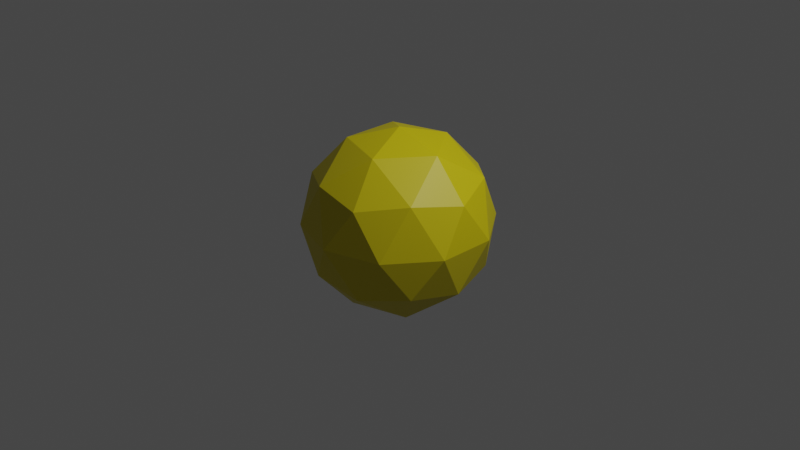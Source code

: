 # Source: bullet.blend  (saved by Blender 3.0.42; exported with 4.5.12 LTS)
import bpy
from mathutils import Matrix  # noqa: F401  (used for matrix-valued properties, if any)

bpy.ops.wm.read_factory_settings(use_empty=True)
scene = bpy.context.scene
scene.name = 'Scene'

# ---- collections
col_collection = bpy.data.collections.new('Collection'); scene.collection.children.link(col_collection)

# ---- materials (node trees are filled in below, after node groups)
mat_material_001 = bpy.data.materials.new('Material.001')
mat_material_001.use_transparent_shadow = False

# ---- material node trees
mat_material_001.use_nodes = True; mat_material_001.node_tree.nodes.clear()
_N = mat_material_001.node_tree.nodes; _L = mat_material_001.node_tree.links
n0 = _N.new('ShaderNodeBsdfPrincipled'); n0.name = 'Principled BSDF'; n0.location = (10, 300)
n0.distribution = 'GGX'
n0.subsurface_method = 'RANDOM_WALK_SKIN'
n0.inputs[0].default_value = (0.6383, 0.5324, 0.0, 1.0)
n0.inputs[3].default_value = 1.45
n0.inputs[27].default_value = (0.0, 0.0, 0.0, 1.0)
n0.inputs[28].default_value = 1.0
n1 = _N.new('ShaderNodeOutputMaterial'); n1.name = 'Material Output'; n1.location = (300, 300)
_L.new(n0.outputs[0], n1.inputs[0])
n1.is_active_output = True

# ---- world
world_world = bpy.data.worlds.new('World'); scene.world = world_world
world_world.use_nodes = True; world_world.node_tree.nodes.clear()
_N = world_world.node_tree.nodes; _L = world_world.node_tree.links
n0 = _N.new('ShaderNodeOutputWorld'); n0.name = 'World Output'; n0.location = (300, 300)
n1 = _N.new('ShaderNodeBackground'); n1.name = 'Background'; n1.location = (10, 300)
n1.inputs[0].default_value = (0.05088, 0.05088, 0.05088, 1.0)
_L.new(n1.outputs[0], n0.inputs[0])
n0.is_active_output = True
world_world.color = (0.05088, 0.05088, 0.05088)
world_world.use_sun_shadow = False
world_world.sun_shadow_jitter_overblur = 0.0

# ---- cameras
cam_camera = bpy.data.cameras.new('Camera')
cam_camera.clip_end = 100.0
cam_camera.ortho_scale = 7.314

# ---- lights
light_light = bpy.data.lights.new('Light', 'POINT')
light_light.transmission_factor = 0.0
light_light.energy = 1000.0
light_light.shadow_soft_size = 0.1
light_light.shadow_maximum_resolution = 0.006
light_light.use_absolute_resolution = True

# ---- meshes
me_icosphere = bpy.data.meshes.new('Icosphere')
me_icosphere.from_pydata([(0.0, 0.0, -1.0), (0.7236, -0.5257, -0.4472), (-0.2764, -0.8506, -0.4472), (-0.8944, 0.0, -0.4472), (-0.2764, 0.8506, -0.4472), (0.7236, 0.5257, -0.4472), (0.2764, -0.8506, 0.4472), (-0.7236, -0.5257, 0.4472), (-0.7236, 0.5257, 0.4472), (0.2764, 0.8506, 0.4472), (0.8944, 0.0, 0.4472), (0.0, 0.0, 1.0), (-0.1625, -0.5, -0.8507), (0.4253, -0.309, -0.8507), (0.2629, -0.809, -0.5257), (0.8506, 0.0, -0.5257), (0.4253, 0.309, -0.8507), (-0.5257, 0.0, -0.8507), (-0.6882, -0.5, -0.5257), (-0.1625, 0.5, -0.8507), (-0.6882, 0.5, -0.5257), (0.2629, 0.809, -0.5257), (0.9511, -0.309, 0.0), (0.9511, 0.309, 0.0), (0.0, -1.0, 0.0), (0.5878, -0.809, 0.0), (-0.9511, -0.309, 0.0), (-0.5878, -0.809, 0.0), (-0.5878, 0.809, 0.0), (-0.9511, 0.309, 0.0), (0.5878, 0.809, 0.0), (0.0, 1.0, 0.0), (0.6882, -0.5, 0.5257), (-0.2629, -0.809, 0.5257), (-0.8506, 0.0, 0.5257), (-0.2629, 0.809, 0.5257), (0.6882, 0.5, 0.5257), (0.1625, -0.5, 0.8507), (0.5257, 0.0, 0.8507), (-0.4253, -0.309, 0.8507), (-0.4253, 0.309, 0.8507), (0.1625, 0.5, 0.8507)], [], [(0, 13, 12), (1, 13, 15), (0, 12, 17), (0, 17, 19), (0, 19, 16), (1, 15, 22), (2, 14, 24), (3, 18, 26), (4, 20, 28), (5, 21, 30), (1, 22, 25), (2, 24, 27), (3, 26, 29), (4, 28, 31), (5, 30, 23), (6, 32, 37), (7, 33, 39), (8, 34, 40), (9, 35, 41), (10, 36, 38), (38, 41, 11), (38, 36, 41), (36, 9, 41), (41, 40, 11), (41, 35, 40), (35, 8, 40), (40, 39, 11), (40, 34, 39), (34, 7, 39), (39, 37, 11), (39, 33, 37), (33, 6, 37), (37, 38, 11), (37, 32, 38), (32, 10, 38), (23, 36, 10), (23, 30, 36), (30, 9, 36), (31, 35, 9), (31, 28, 35), (28, 8, 35), (29, 34, 8), (29, 26, 34), (26, 7, 34), (27, 33, 7), (27, 24, 33), (24, 6, 33), (25, 32, 6), (25, 22, 32), (22, 10, 32), (30, 31, 9), (30, 21, 31), (21, 4, 31), (28, 29, 8), (28, 20, 29), (20, 3, 29), (26, 27, 7), (26, 18, 27), (18, 2, 27), (24, 25, 6), (24, 14, 25), (14, 1, 25), (22, 23, 10), (22, 15, 23), (15, 5, 23), (16, 21, 5), (16, 19, 21), (19, 4, 21), (19, 20, 4), (19, 17, 20), (17, 3, 20), (17, 18, 3), (17, 12, 18), (12, 2, 18), (15, 16, 5), (15, 13, 16), (13, 0, 16), (12, 14, 2), (12, 13, 14), (13, 1, 14)])
_uv = me_icosphere.uv_layers.new(name='UVMap')
_uv.uv.foreach_set('vector', [0.1818, 0.0, 0.2273, 0.07873, 0.1364, 0.07873, 0.2727, 0.1575, 0.3182, 0.07873, 0.3636, 0.1575, 0.9091, 0.0, 0.9545, 0.07873, 0.8636, 0.07873, 0.7273, 0.0, 0.7727, 0.07873, 0.6818, 0.07873, 0.5455, 0.0, 0.5909, 0.07873, 0.5, 0.07873, 0.2727, 0.1575, 0.3636, 0.1575, 0.3182, 0.2362, 0.09091, 0.1575, 0.1818, 0.1575, 0.1364, 0.2362, 0.8182, 0.1575, 0.9091, 0.1575, 0.8636, 0.2362, 0.6364, 0.1575, 0.7273, 0.1575, 0.6818, 0.2362, 0.4545, 0.1575, 0.5455, 0.1575, 0.5, 0.2362, 0.2727, 0.1575, 0.3182, 0.2362, 0.2273, 0.2362, 0.09091, 0.1575, 0.1364, 0.2362, 0.04546, 0.2362, 0.8182, 0.1575, 0.8636, 0.2362, 0.7727, 0.2362, 0.6364, 0.1575, 0.6818, 0.2362, 0.5909, 0.2362, 0.4545, 0.1575, 0.5, 0.2362, 0.4091, 0.2362, 0.1818, 0.3149, 0.2727, 0.3149, 0.2273, 0.3937, 0.0, 0.3149, 0.09091, 0.3149, 0.04546, 0.3937, 0.7273, 0.3149, 0.8182, 0.3149, 0.7727, 0.3937, 0.5455, 0.3149, 0.6364, 0.3149, 0.5909, 0.3937, 0.3636, 0.3149, 0.4545, 0.3149, 0.4091, 0.3937, 0.4091, 0.3937, 0.5, 0.3937, 0.4545, 0.4724, 0.4091, 0.3937, 0.4545, 0.3149, 0.5, 0.3937, 0.4545, 0.3149, 0.5455, 0.3149, 0.5, 0.3937, 0.5909, 0.3937, 0.6818, 0.3937, 0.6364, 0.4724, 0.5909, 0.3937, 0.6364, 0.3149, 0.6818, 0.3937, 0.6364, 0.3149, 0.7273, 0.3149, 0.6818, 0.3937, 0.7727, 0.3937, 0.8636, 0.3937, 0.8182, 0.4724, 0.7727, 0.3937, 0.8182, 0.3149, 0.8636, 0.3937, 0.8182, 0.3149, 0.9091, 0.3149, 0.8636, 0.3937, 0.04546, 0.3937, 0.1364, 0.3937, 0.09091, 0.4724, 0.04546, 0.3937, 0.09091, 0.3149, 0.1364, 0.3937, 0.09091, 0.3149, 0.1818, 0.3149, 0.1364, 0.3937, 0.2273, 0.3937, 0.3182, 0.3937, 0.2727, 0.4724, 0.2273, 0.3937, 0.2727, 0.3149, 0.3182, 0.3937, 0.2727, 0.3149, 0.3636, 0.3149, 0.3182, 0.3937, 0.4091, 0.2362, 0.4545, 0.3149, 0.3636, 0.3149, 0.4091, 0.2362, 0.5, 0.2362, 0.4545, 0.3149, 0.5, 0.2362, 0.5455, 0.3149, 0.4545, 0.3149, 0.5909, 0.2362, 0.6364, 0.3149, 0.5455, 0.3149, 0.5909, 0.2362, 0.6818, 0.2362, 0.6364, 0.3149, 0.6818, 0.2362, 0.7273, 0.3149, 0.6364, 0.3149, 0.7727, 0.2362, 0.8182, 0.3149, 0.7273, 0.3149, 0.7727, 0.2362, 0.8636, 0.2362, 0.8182, 0.3149, 0.8636, 0.2362, 0.9091, 0.3149, 0.8182, 0.3149, 0.04546, 0.2362, 0.09091, 0.3149, 0.0, 0.3149, 0.04546, 0.2362, 0.1364, 0.2362, 0.09091, 0.3149, 0.1364, 0.2362, 0.1818, 0.3149, 0.09091, 0.3149, 0.2273, 0.2362, 0.2727, 0.3149, 0.1818, 0.3149, 0.2273, 0.2362, 0.3182, 0.2362, 0.2727, 0.3149, 0.3182, 0.2362, 0.3636, 0.3149, 0.2727, 0.3149, 0.5, 0.2362, 0.5909, 0.2362, 0.5455, 0.3149, 0.5, 0.2362, 0.5455, 0.1575, 0.5909, 0.2362, 0.5455, 0.1575, 0.6364, 0.1575, 0.5909, 0.2362, 0.6818, 0.2362, 0.7727, 0.2362, 0.7273, 0.3149, 0.6818, 0.2362, 0.7273, 0.1575, 0.7727, 0.2362, 0.7273, 0.1575, 0.8182, 0.1575, 0.7727, 0.2362, 0.8636, 0.2362, 0.9545, 0.2362, 0.9091, 0.3149, 0.8636, 0.2362, 0.9091, 0.1575, 0.9545, 0.2362, 0.9091, 0.1575, 1.0, 0.1575, 0.9545, 0.2362, 0.1364, 0.2362, 0.2273, 0.2362, 0.1818, 0.3149, 0.1364, 0.2362, 0.1818, 0.1575, 0.2273, 0.2362, 0.1818, 0.1575, 0.2727, 0.1575, 0.2273, 0.2362, 0.3182, 0.2362, 0.4091, 0.2362, 0.3636, 0.3149, 0.3182, 0.2362, 0.3636, 0.1575, 0.4091, 0.2362, 0.3636, 0.1575, 0.4545, 0.1575, 0.4091, 0.2362, 0.5, 0.07873, 0.5455, 0.1575, 0.4545, 0.1575, 0.5, 0.07873, 0.5909, 0.07873, 0.5455, 0.1575, 0.5909, 0.07873, 0.6364, 0.1575, 0.5455, 0.1575, 0.6818, 0.07873, 0.7273, 0.1575, 0.6364, 0.1575, 0.6818, 0.07873, 0.7727, 0.07873, 0.7273, 0.1575, 0.7727, 0.07873, 0.8182, 0.1575, 0.7273, 0.1575, 0.8636, 0.07873, 0.9091, 0.1575, 0.8182, 0.1575, 0.8636, 0.07873, 0.9545, 0.07873, 0.9091, 0.1575, 0.9545, 0.07873, 1.0, 0.1575, 0.9091, 0.1575, 0.3636, 0.1575, 0.4091, 0.07873, 0.4545, 0.1575, 0.3636, 0.1575, 0.3182, 0.07873, 0.4091, 0.07873, 0.3182, 0.07873, 0.3636, 0.0, 0.4091, 0.07873, 0.1364, 0.07873, 0.1818, 0.1575, 0.09091, 0.1575, 0.1364, 0.07873, 0.2273, 0.07873, 0.1818, 0.1575, 0.2273, 0.07873, 0.2727, 0.1575, 0.1818, 0.1575])
me_icosphere.materials.append(mat_material_001)
me_icosphere.use_remesh_fix_poles = True
me_icosphere.use_remesh_preserve_attributes = False
me_icosphere.update()

# ---- objects
ob_light = bpy.data.objects.new('Light', light_light)
ob_camera = bpy.data.objects.new('Camera', cam_camera)
ob_icosphere = bpy.data.objects.new('Icosphere', me_icosphere)

# ---- transforms, parenting, visibility, modifiers, constraints
ob_light.location = (4.076, 1.005, 5.904)
ob_light.rotation_euler = (0.6503, 0.05522, 1.866)
ob_light.lock_rotations_4d = False
ob_light.empty_display_type = 'ARROWS'
ob_light.color = (0.0, 0.0, 0.0, 0.0)
ob_light.lineart.crease_threshold = 0.0
ob_camera.location = (7.359, -6.926, 4.958)
ob_camera.rotation_euler = (1.109, 0.0, 0.8149)
ob_camera.lock_rotations_4d = False
ob_camera.empty_display_type = 'ARROWS'
ob_camera.color = (0.0, 0.0, 0.0, 0.0)
ob_camera.display_type = 'WIRE'
ob_camera.lineart.crease_threshold = 0.0
ob_icosphere.location = (0.0, 0.0, 0.0)

# ---- collection membership
col_collection.objects.link(ob_light)
col_collection.objects.link(ob_camera)
col_collection.objects.link(ob_icosphere)

# ---- scene / render settings (as saved in the file)
scene.camera = ob_camera
scene.frame_start = 1; scene.frame_end = 250; scene.frame_set(1)
scene.render.engine = 'BLENDER_EEVEE_NEXT'
scene.cycles.sampling_pattern = 'TABULATED_SOBOL'
scene.cycles.use_light_tree = False
scene.view_settings.view_transform = 'Filmic'
bpy.context.view_layer.update()

